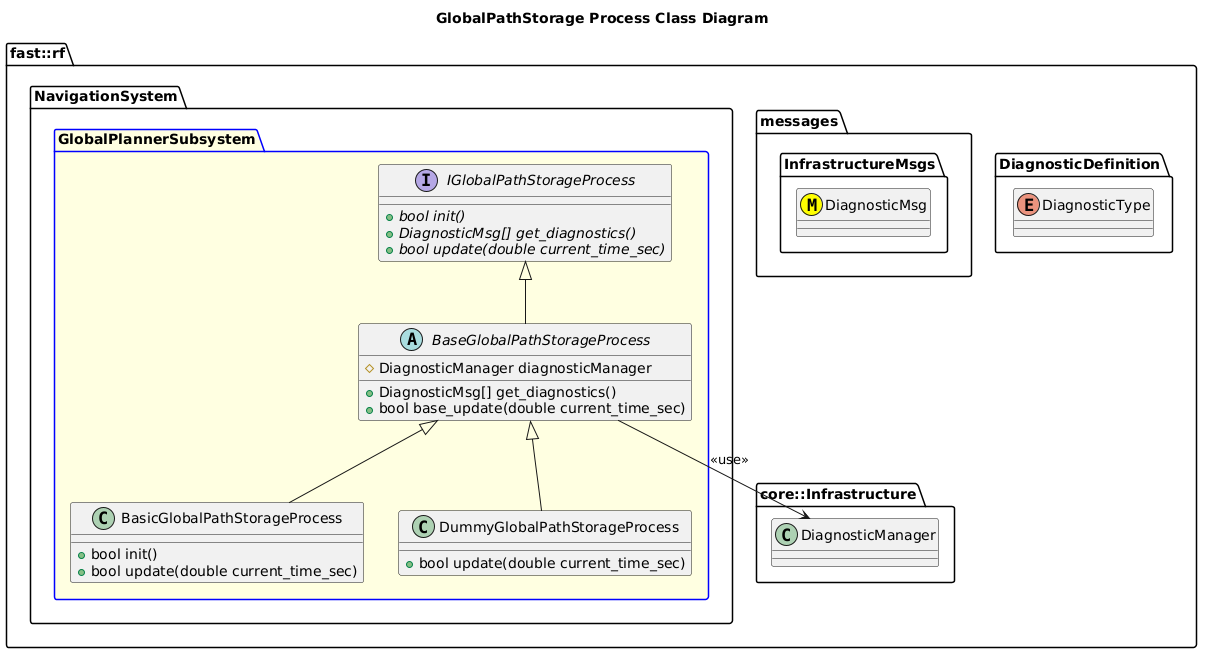

The diagram above was rendered by PlantUML. Its source (embedded in the PNG):
@startuml
title GlobalPathStorage Process Class Diagram

namespace fast::rf {
   namespace DiagnosticDefinition {
    enum DiagnosticType
  }
  namespace messages {
    namespace InfrastructureMsgs {
      class DiagnosticMsg <<(M,#FFFF00)>>
    }
  }
  namespace core::Infrastructure {
    class DiagnosticManager
  }
  namespace NavigationSystem {
    package GlobalPlannerSubsystem #LightYellow;line:blue {
        interface IGlobalPathStorageProcess  {
          +{abstract} bool init()
          +{abstract} DiagnosticMsg[] get_diagnostics()
          +{abstract} bool update(double current_time_sec)
        }
        abstract BaseGlobalPathStorageProcess {
          +DiagnosticMsg[] get_diagnostics()
          +bool base_update(double current_time_sec)
          #DiagnosticManager diagnosticManager

        }
        BaseGlobalPathStorageProcess -up-|> IGlobalPathStorageProcess
        BaseGlobalPathStorageProcess --> DiagnosticManager: <<use>>
        class BasicGlobalPathStorageProcess {
          +bool init()
          +bool update(double current_time_sec)
        }
        BasicGlobalPathStorageProcess -up-|> BaseGlobalPathStorageProcess
        class DummyGlobalPathStorageProcess {
          +bool update(double current_time_sec)
        }
        DummyGlobalPathStorageProcess -up-|> BaseGlobalPathStorageProcess
    }
  }
}
@enduml